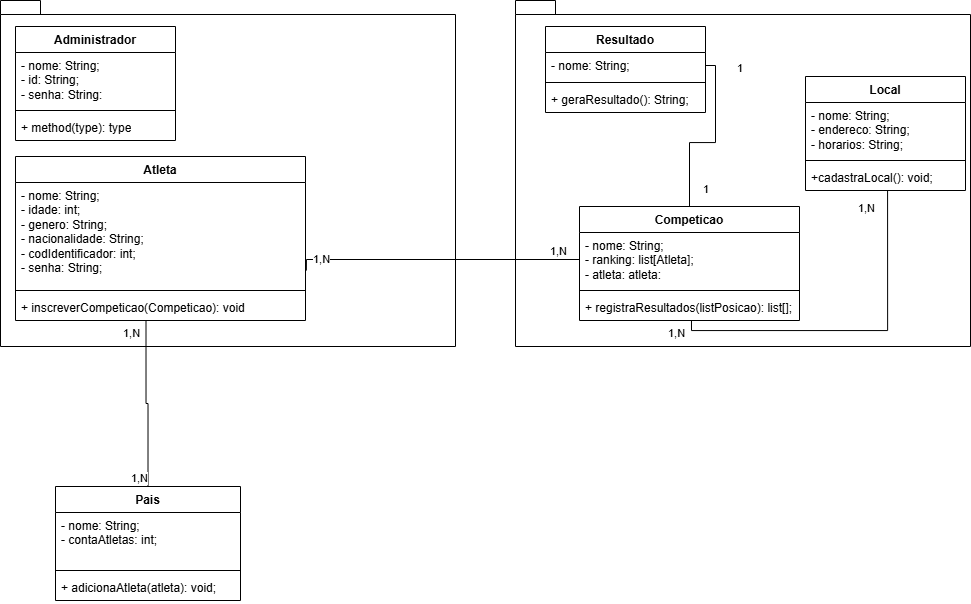

The diagram above was exported from draw.io. Its source (the exported page's mxGraphModel, read from the mxfile embedded in the PNG):
<mxGraphModel dx="2536" dy="1925" grid="1" gridSize="10" guides="1" tooltips="1" connect="1" arrows="1" fold="1" page="1" pageScale="1" pageWidth="827" pageHeight="1169" math="0" shadow="0">
  <root>
    <mxCell id="0" />
    <mxCell id="1" parent="0" />
    <mxCell id="k2nZvTiB4ggipAi0p3M2-43" value="" style="shape=folder;fontStyle=1;spacingTop=10;tabWidth=40;tabHeight=14;tabPosition=left;html=1;whiteSpace=wrap;" vertex="1" parent="1">
      <mxGeometry x="240" y="-76" width="455" height="346" as="geometry" />
    </mxCell>
    <mxCell id="k2nZvTiB4ggipAi0p3M2-42" value="" style="shape=folder;fontStyle=1;spacingTop=10;tabWidth=40;tabHeight=14;tabPosition=left;html=1;whiteSpace=wrap;" vertex="1" parent="1">
      <mxGeometry x="-275" y="-76" width="455" height="346" as="geometry" />
    </mxCell>
    <mxCell id="k2nZvTiB4ggipAi0p3M2-1" value="Administrador" style="swimlane;fontStyle=1;align=center;verticalAlign=top;childLayout=stackLayout;horizontal=1;startSize=26;horizontalStack=0;resizeParent=1;resizeParentMax=0;resizeLast=0;collapsible=1;marginBottom=0;whiteSpace=wrap;html=1;" vertex="1" parent="1">
      <mxGeometry x="-260" y="-50" width="160" height="114" as="geometry" />
    </mxCell>
    <mxCell id="k2nZvTiB4ggipAi0p3M2-2" value="- nome: String;&lt;div&gt;- id: String;&lt;/div&gt;&lt;div&gt;- senha: String:&lt;/div&gt;" style="text;strokeColor=none;fillColor=none;align=left;verticalAlign=top;spacingLeft=4;spacingRight=4;overflow=hidden;rotatable=0;points=[[0,0.5],[1,0.5]];portConstraint=eastwest;whiteSpace=wrap;html=1;" vertex="1" parent="k2nZvTiB4ggipAi0p3M2-1">
      <mxGeometry y="26" width="160" height="54" as="geometry" />
    </mxCell>
    <mxCell id="k2nZvTiB4ggipAi0p3M2-3" value="" style="line;strokeWidth=1;fillColor=none;align=left;verticalAlign=middle;spacingTop=-1;spacingLeft=3;spacingRight=3;rotatable=0;labelPosition=right;points=[];portConstraint=eastwest;strokeColor=inherit;" vertex="1" parent="k2nZvTiB4ggipAi0p3M2-1">
      <mxGeometry y="80" width="160" height="8" as="geometry" />
    </mxCell>
    <mxCell id="k2nZvTiB4ggipAi0p3M2-4" value="+ method(type): type" style="text;strokeColor=none;fillColor=none;align=left;verticalAlign=top;spacingLeft=4;spacingRight=4;overflow=hidden;rotatable=0;points=[[0,0.5],[1,0.5]];portConstraint=eastwest;whiteSpace=wrap;html=1;" vertex="1" parent="k2nZvTiB4ggipAi0p3M2-1">
      <mxGeometry y="88" width="160" height="26" as="geometry" />
    </mxCell>
    <mxCell id="k2nZvTiB4ggipAi0p3M2-6" value="Atleta" style="swimlane;fontStyle=1;align=center;verticalAlign=top;childLayout=stackLayout;horizontal=1;startSize=26;horizontalStack=0;resizeParent=1;resizeParentMax=0;resizeLast=0;collapsible=1;marginBottom=0;whiteSpace=wrap;html=1;" vertex="1" parent="1">
      <mxGeometry x="-260" y="80" width="290" height="164" as="geometry" />
    </mxCell>
    <mxCell id="k2nZvTiB4ggipAi0p3M2-7" value="- nome: String;&lt;div&gt;- idade: int;&lt;/div&gt;&lt;div&gt;- genero: String;&lt;br&gt;&lt;div&gt;- nacionalidade: String;&lt;/div&gt;&lt;div&gt;- codIdentificador: int;&lt;/div&gt;&lt;/div&gt;&lt;div&gt;- senha: String;&lt;/div&gt;&lt;div&gt;&lt;br&gt;&lt;/div&gt;" style="text;strokeColor=none;fillColor=none;align=left;verticalAlign=top;spacingLeft=4;spacingRight=4;overflow=hidden;rotatable=0;points=[[0,0.5],[1,0.5]];portConstraint=eastwest;whiteSpace=wrap;html=1;" vertex="1" parent="k2nZvTiB4ggipAi0p3M2-6">
      <mxGeometry y="26" width="290" height="104" as="geometry" />
    </mxCell>
    <mxCell id="k2nZvTiB4ggipAi0p3M2-8" value="" style="line;strokeWidth=1;fillColor=none;align=left;verticalAlign=middle;spacingTop=-1;spacingLeft=3;spacingRight=3;rotatable=0;labelPosition=right;points=[];portConstraint=eastwest;strokeColor=inherit;" vertex="1" parent="k2nZvTiB4ggipAi0p3M2-6">
      <mxGeometry y="130" width="290" height="8" as="geometry" />
    </mxCell>
    <mxCell id="k2nZvTiB4ggipAi0p3M2-9" value="+ inscreverCompeticao(Competicao): void" style="text;strokeColor=none;fillColor=none;align=left;verticalAlign=top;spacingLeft=4;spacingRight=4;overflow=hidden;rotatable=0;points=[[0,0.5],[1,0.5]];portConstraint=eastwest;whiteSpace=wrap;html=1;" vertex="1" parent="k2nZvTiB4ggipAi0p3M2-6">
      <mxGeometry y="138" width="290" height="26" as="geometry" />
    </mxCell>
    <mxCell id="k2nZvTiB4ggipAi0p3M2-10" value="Competicao" style="swimlane;fontStyle=1;align=center;verticalAlign=top;childLayout=stackLayout;horizontal=1;startSize=26;horizontalStack=0;resizeParent=1;resizeParentMax=0;resizeLast=0;collapsible=1;marginBottom=0;whiteSpace=wrap;html=1;" vertex="1" parent="1">
      <mxGeometry x="304" y="130" width="220" height="114" as="geometry" />
    </mxCell>
    <mxCell id="k2nZvTiB4ggipAi0p3M2-11" value="- nome: String;&lt;div&gt;- ranking: list[Atleta];&lt;/div&gt;&lt;div&gt;- atleta: atleta:&lt;/div&gt;" style="text;strokeColor=none;fillColor=none;align=left;verticalAlign=top;spacingLeft=4;spacingRight=4;overflow=hidden;rotatable=0;points=[[0,0.5],[1,0.5]];portConstraint=eastwest;whiteSpace=wrap;html=1;" vertex="1" parent="k2nZvTiB4ggipAi0p3M2-10">
      <mxGeometry y="26" width="220" height="54" as="geometry" />
    </mxCell>
    <mxCell id="k2nZvTiB4ggipAi0p3M2-12" value="" style="line;strokeWidth=1;fillColor=none;align=left;verticalAlign=middle;spacingTop=-1;spacingLeft=3;spacingRight=3;rotatable=0;labelPosition=right;points=[];portConstraint=eastwest;strokeColor=inherit;" vertex="1" parent="k2nZvTiB4ggipAi0p3M2-10">
      <mxGeometry y="80" width="220" height="8" as="geometry" />
    </mxCell>
    <mxCell id="k2nZvTiB4ggipAi0p3M2-13" value="+ registraResultados(listPosicao): list[];" style="text;strokeColor=none;fillColor=none;align=left;verticalAlign=top;spacingLeft=4;spacingRight=4;overflow=hidden;rotatable=0;points=[[0,0.5],[1,0.5]];portConstraint=eastwest;whiteSpace=wrap;html=1;" vertex="1" parent="k2nZvTiB4ggipAi0p3M2-10">
      <mxGeometry y="88" width="220" height="26" as="geometry" />
    </mxCell>
    <mxCell id="k2nZvTiB4ggipAi0p3M2-14" value="Local" style="swimlane;fontStyle=1;align=center;verticalAlign=top;childLayout=stackLayout;horizontal=1;startSize=26;horizontalStack=0;resizeParent=1;resizeParentMax=0;resizeLast=0;collapsible=1;marginBottom=0;whiteSpace=wrap;html=1;" vertex="1" parent="1">
      <mxGeometry x="530" width="160" height="114" as="geometry" />
    </mxCell>
    <mxCell id="k2nZvTiB4ggipAi0p3M2-15" value="- nome: String;&lt;div&gt;- endereco: String;&lt;/div&gt;&lt;div&gt;- horarios: String;&lt;/div&gt;" style="text;strokeColor=none;fillColor=none;align=left;verticalAlign=top;spacingLeft=4;spacingRight=4;overflow=hidden;rotatable=0;points=[[0,0.5],[1,0.5]];portConstraint=eastwest;whiteSpace=wrap;html=1;" vertex="1" parent="k2nZvTiB4ggipAi0p3M2-14">
      <mxGeometry y="26" width="160" height="54" as="geometry" />
    </mxCell>
    <mxCell id="k2nZvTiB4ggipAi0p3M2-16" value="" style="line;strokeWidth=1;fillColor=none;align=left;verticalAlign=middle;spacingTop=-1;spacingLeft=3;spacingRight=3;rotatable=0;labelPosition=right;points=[];portConstraint=eastwest;strokeColor=inherit;" vertex="1" parent="k2nZvTiB4ggipAi0p3M2-14">
      <mxGeometry y="80" width="160" height="8" as="geometry" />
    </mxCell>
    <mxCell id="k2nZvTiB4ggipAi0p3M2-17" value="+cadastraLocal(): void;" style="text;strokeColor=none;fillColor=none;align=left;verticalAlign=top;spacingLeft=4;spacingRight=4;overflow=hidden;rotatable=0;points=[[0,0.5],[1,0.5]];portConstraint=eastwest;whiteSpace=wrap;html=1;" vertex="1" parent="k2nZvTiB4ggipAi0p3M2-14">
      <mxGeometry y="88" width="160" height="26" as="geometry" />
    </mxCell>
    <mxCell id="k2nZvTiB4ggipAi0p3M2-18" value="Resultado" style="swimlane;fontStyle=1;align=center;verticalAlign=top;childLayout=stackLayout;horizontal=1;startSize=26;horizontalStack=0;resizeParent=1;resizeParentMax=0;resizeLast=0;collapsible=1;marginBottom=0;whiteSpace=wrap;html=1;" vertex="1" parent="1">
      <mxGeometry x="270" y="-50" width="160" height="86" as="geometry" />
    </mxCell>
    <mxCell id="k2nZvTiB4ggipAi0p3M2-19" value="- nome: String;" style="text;strokeColor=none;fillColor=none;align=left;verticalAlign=top;spacingLeft=4;spacingRight=4;overflow=hidden;rotatable=0;points=[[0,0.5],[1,0.5]];portConstraint=eastwest;whiteSpace=wrap;html=1;" vertex="1" parent="k2nZvTiB4ggipAi0p3M2-18">
      <mxGeometry y="26" width="160" height="26" as="geometry" />
    </mxCell>
    <mxCell id="k2nZvTiB4ggipAi0p3M2-20" value="" style="line;strokeWidth=1;fillColor=none;align=left;verticalAlign=middle;spacingTop=-1;spacingLeft=3;spacingRight=3;rotatable=0;labelPosition=right;points=[];portConstraint=eastwest;strokeColor=inherit;" vertex="1" parent="k2nZvTiB4ggipAi0p3M2-18">
      <mxGeometry y="52" width="160" height="8" as="geometry" />
    </mxCell>
    <mxCell id="k2nZvTiB4ggipAi0p3M2-21" value="+ geraResultado(): String;" style="text;strokeColor=none;fillColor=none;align=left;verticalAlign=top;spacingLeft=4;spacingRight=4;overflow=hidden;rotatable=0;points=[[0,0.5],[1,0.5]];portConstraint=eastwest;whiteSpace=wrap;html=1;" vertex="1" parent="k2nZvTiB4ggipAi0p3M2-18">
      <mxGeometry y="60" width="160" height="26" as="geometry" />
    </mxCell>
    <mxCell id="k2nZvTiB4ggipAi0p3M2-22" value="Pais" style="swimlane;fontStyle=1;align=center;verticalAlign=top;childLayout=stackLayout;horizontal=1;startSize=26;horizontalStack=0;resizeParent=1;resizeParentMax=0;resizeLast=0;collapsible=1;marginBottom=0;whiteSpace=wrap;html=1;" vertex="1" parent="1">
      <mxGeometry x="-220" y="410" width="185" height="114" as="geometry" />
    </mxCell>
    <mxCell id="k2nZvTiB4ggipAi0p3M2-23" value="- nome: String;&lt;div&gt;- contaAtletas: int;&lt;/div&gt;&lt;div&gt;&lt;br&gt;&lt;/div&gt;" style="text;strokeColor=none;fillColor=none;align=left;verticalAlign=top;spacingLeft=4;spacingRight=4;overflow=hidden;rotatable=0;points=[[0,0.5],[1,0.5]];portConstraint=eastwest;whiteSpace=wrap;html=1;" vertex="1" parent="k2nZvTiB4ggipAi0p3M2-22">
      <mxGeometry y="26" width="185" height="54" as="geometry" />
    </mxCell>
    <mxCell id="k2nZvTiB4ggipAi0p3M2-24" value="" style="line;strokeWidth=1;fillColor=none;align=left;verticalAlign=middle;spacingTop=-1;spacingLeft=3;spacingRight=3;rotatable=0;labelPosition=right;points=[];portConstraint=eastwest;strokeColor=inherit;" vertex="1" parent="k2nZvTiB4ggipAi0p3M2-22">
      <mxGeometry y="80" width="185" height="8" as="geometry" />
    </mxCell>
    <mxCell id="k2nZvTiB4ggipAi0p3M2-25" value="+ adicionaAtleta(atleta): void;" style="text;strokeColor=none;fillColor=none;align=left;verticalAlign=top;spacingLeft=4;spacingRight=4;overflow=hidden;rotatable=0;points=[[0,0.5],[1,0.5]];portConstraint=eastwest;whiteSpace=wrap;html=1;" vertex="1" parent="k2nZvTiB4ggipAi0p3M2-22">
      <mxGeometry y="88" width="185" height="26" as="geometry" />
    </mxCell>
    <mxCell id="k2nZvTiB4ggipAi0p3M2-27" value="" style="endArrow=none;html=1;edgeStyle=orthogonalEdgeStyle;rounded=0;entryX=0.5;entryY=0;entryDx=0;entryDy=0;exitX=0.45;exitY=0.992;exitDx=0;exitDy=0;exitPerimeter=0;" edge="1" parent="1" source="k2nZvTiB4ggipAi0p3M2-9" target="k2nZvTiB4ggipAi0p3M2-22">
      <mxGeometry relative="1" as="geometry">
        <mxPoint x="80" y="420" as="sourcePoint" />
        <mxPoint x="490" y="290" as="targetPoint" />
      </mxGeometry>
    </mxCell>
    <mxCell id="k2nZvTiB4ggipAi0p3M2-28" value="1,N" style="edgeLabel;resizable=0;html=1;align=left;verticalAlign=bottom;" connectable="0" vertex="1" parent="k2nZvTiB4ggipAi0p3M2-27">
      <mxGeometry x="-1" relative="1" as="geometry">
        <mxPoint x="-25" y="21" as="offset" />
      </mxGeometry>
    </mxCell>
    <mxCell id="k2nZvTiB4ggipAi0p3M2-29" value="1,N" style="edgeLabel;resizable=0;html=1;align=right;verticalAlign=bottom;" connectable="0" vertex="1" parent="k2nZvTiB4ggipAi0p3M2-27">
      <mxGeometry x="1" relative="1" as="geometry" />
    </mxCell>
    <mxCell id="k2nZvTiB4ggipAi0p3M2-30" value="" style="endArrow=none;html=1;edgeStyle=orthogonalEdgeStyle;rounded=0;entryX=0;entryY=0.5;entryDx=0;entryDy=0;exitX=1.003;exitY=0.847;exitDx=0;exitDy=0;exitPerimeter=0;" edge="1" parent="1" source="k2nZvTiB4ggipAi0p3M2-7" target="k2nZvTiB4ggipAi0p3M2-11">
      <mxGeometry relative="1" as="geometry">
        <mxPoint x="430" y="210" as="sourcePoint" />
        <mxPoint x="427" y="341" as="targetPoint" />
        <Array as="points">
          <mxPoint x="31" y="183" />
        </Array>
      </mxGeometry>
    </mxCell>
    <mxCell id="k2nZvTiB4ggipAi0p3M2-31" value="1,N" style="edgeLabel;resizable=0;html=1;align=left;verticalAlign=bottom;" connectable="0" vertex="1" parent="k2nZvTiB4ggipAi0p3M2-30">
      <mxGeometry x="-1" relative="1" as="geometry">
        <mxPoint x="5" y="-3" as="offset" />
      </mxGeometry>
    </mxCell>
    <mxCell id="k2nZvTiB4ggipAi0p3M2-32" value="1,N" style="edgeLabel;resizable=0;html=1;align=right;verticalAlign=bottom;" connectable="0" vertex="1" parent="k2nZvTiB4ggipAi0p3M2-30">
      <mxGeometry x="1" relative="1" as="geometry">
        <mxPoint x="-12" as="offset" />
      </mxGeometry>
    </mxCell>
    <mxCell id="k2nZvTiB4ggipAi0p3M2-36" value="" style="endArrow=none;html=1;edgeStyle=orthogonalEdgeStyle;rounded=0;exitX=0.509;exitY=0.985;exitDx=0;exitDy=0;exitPerimeter=0;entryX=0.513;entryY=1.004;entryDx=0;entryDy=0;entryPerimeter=0;" edge="1" parent="1" source="k2nZvTiB4ggipAi0p3M2-13" target="k2nZvTiB4ggipAi0p3M2-17">
      <mxGeometry relative="1" as="geometry">
        <mxPoint x="600" y="210" as="sourcePoint" />
        <mxPoint x="477" y="331" as="targetPoint" />
        <Array as="points" />
      </mxGeometry>
    </mxCell>
    <mxCell id="k2nZvTiB4ggipAi0p3M2-37" value="1,N" style="edgeLabel;resizable=0;html=1;align=left;verticalAlign=bottom;" connectable="0" vertex="1" parent="k2nZvTiB4ggipAi0p3M2-36">
      <mxGeometry x="-1" relative="1" as="geometry">
        <mxPoint x="-25" y="21" as="offset" />
      </mxGeometry>
    </mxCell>
    <mxCell id="k2nZvTiB4ggipAi0p3M2-38" value="1,N" style="edgeLabel;resizable=0;html=1;align=right;verticalAlign=bottom;" connectable="0" vertex="1" parent="k2nZvTiB4ggipAi0p3M2-36">
      <mxGeometry x="1" relative="1" as="geometry">
        <mxPoint x="-12" y="26" as="offset" />
      </mxGeometry>
    </mxCell>
    <mxCell id="k2nZvTiB4ggipAi0p3M2-39" value="" style="endArrow=none;html=1;edgeStyle=orthogonalEdgeStyle;rounded=0;entryX=0.5;entryY=0;entryDx=0;entryDy=0;exitX=1;exitY=0.5;exitDx=0;exitDy=0;" edge="1" parent="1" source="k2nZvTiB4ggipAi0p3M2-19" target="k2nZvTiB4ggipAi0p3M2-10">
      <mxGeometry relative="1" as="geometry">
        <mxPoint x="176" y="399" as="sourcePoint" />
        <mxPoint x="173" y="510" as="targetPoint" />
      </mxGeometry>
    </mxCell>
    <mxCell id="k2nZvTiB4ggipAi0p3M2-40" value="1" style="edgeLabel;resizable=0;html=1;align=left;verticalAlign=bottom;" connectable="0" vertex="1" parent="k2nZvTiB4ggipAi0p3M2-39">
      <mxGeometry x="-1" relative="1" as="geometry">
        <mxPoint x="30" y="11" as="offset" />
      </mxGeometry>
    </mxCell>
    <mxCell id="k2nZvTiB4ggipAi0p3M2-41" value="1" style="edgeLabel;resizable=0;html=1;align=right;verticalAlign=bottom;" connectable="0" vertex="1" parent="k2nZvTiB4ggipAi0p3M2-39">
      <mxGeometry x="1" relative="1" as="geometry">
        <mxPoint x="20" y="-10" as="offset" />
      </mxGeometry>
    </mxCell>
  </root>
</mxGraphModel>